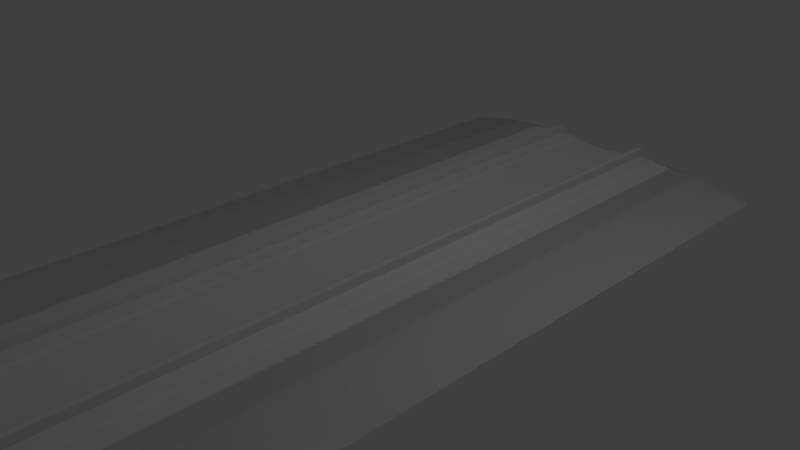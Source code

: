 # Source: PGA_DKGantry_WireSide.blend  (saved by Blender 4.2.66; exported with 4.5.12 LTS)
import bpy
from mathutils import Matrix  # noqa: F401  (used for matrix-valued properties, if any)

bpy.ops.wm.read_factory_settings(use_empty=True)
scene = bpy.context.scene
scene.name = 'Scene'

# ---- collections
col_main = bpy.data.collections.new('MAIN'); scene.collection.children.link(col_main)
col_main_0400 = bpy.data.collections.new('MAIN_0400'); col_main.children.link(col_main_0400)
col_pga_dk_gantry_uhw = bpy.data.collections.new('pga_dk_gantry_uhw'); col_main_0400.children.link(col_pga_dk_gantry_uhw)
col_main_1200 = bpy.data.collections.new('MAIN_1200'); col_main.children.link(col_main_1200)
col_pga_dk_gantry_uhw_001 = bpy.data.collections.new('pga_dk_gantry_uhw.001'); col_main_1200.children.link(col_pga_dk_gantry_uhw_001)
col_reference_track = bpy.data.collections.new('reference_track'); scene.collection.children.link(col_reference_track)
col_reference_gantry = bpy.data.collections.new('reference_gantry'); scene.collection.children.link(col_reference_gantry)
col_pga_dk_gantry_p = bpy.data.collections.new('pga_dk_gantry_p'); col_reference_gantry.children.link(col_pga_dk_gantry_p)

# ---- materials (node trees are filled in below, after node groups)
mat_pga_dkgantry_commonwire = bpy.data.materials.new('PGA_DKGantry_CommonWire')
mat_pga_dkgantry_commonwire.use_backface_culling = True
mat_pga_dkgantry_commonmount1t = bpy.data.materials.new('PGA_DKGantry_CommonMount1t')
mat_pga_dkgantry_commonmount1t.use_backface_culling = True
mat_pga_dkgantry_commoninsulator = bpy.data.materials.new('PGA_DKGantry_CommonInsulator')
mat_pga_dkgantry_commoninsulator.use_backface_culling = True

# ---- node groups
ng_auto_smooth_003 = bpy.data.node_groups.new('Auto Smooth.003', 'GeometryNodeTree')
_s = ng_auto_smooth_003.interface.new_socket(name='Geometry', in_out='OUTPUT', socket_type='NodeSocketGeometry')
_s = ng_auto_smooth_003.interface.new_socket(name='Geometry', in_out='INPUT', socket_type='NodeSocketGeometry')
_s = ng_auto_smooth_003.interface.new_socket(name='Angle', in_out='INPUT', socket_type='NodeSocketFloat')
_s.subtype = 'ANGLE'
_s.min_value = 0.0
_s.max_value = 3.142
ng_auto_smooth_003.is_modifier = True
_N = ng_auto_smooth_003.nodes; _L = ng_auto_smooth_003.links
n0 = _N.new('NodeGroupOutput'); n0.name = 'Group Output'; n0.location = (480, -100)
n1 = _N.new('NodeGroupInput'); n1.name = 'Group Input'; n1.location = (-420, -300)
n2 = _N.new('NodeGroupInput'); n2.name = 'Group Input.001'; n2.location = (-60, -100)
n3 = _N.new('GeometryNodeSetShadeSmooth'); n3.name = 'Set Shade Smooth'; n3.location = (120, -100)
n3.domain = 'EDGE'
n4 = _N.new('GeometryNodeSetShadeSmooth'); n4.name = 'Set Shade Smooth.001'; n4.location = (300, -100)
n5 = _N.new('GeometryNodeInputMeshEdgeAngle'); n5.name = 'Edge Angle'; n5.location = (-420, -220)
n6 = _N.new('GeometryNodeInputEdgeSmooth'); n6.name = 'Is Edge Smooth'; n6.location = (-60, -160)
n7 = _N.new('GeometryNodeInputShadeSmooth'); n7.name = 'Is Face Smooth'; n7.location = (-240, -340)
n8 = _N.new('FunctionNodeBooleanMath'); n8.name = 'Boolean Math'; n8.location = (-60, -220)
n9 = _N.new('FunctionNodeCompare'); n9.name = 'Compare'; n9.location = (-240, -180)
n9.operation = 'LESS_EQUAL'
_L.new(n5.outputs[0], n9.inputs[0])
_L.new(n4.outputs[0], n0.inputs[0])
_L.new(n1.outputs[1], n9.inputs[1])
_L.new(n9.outputs[0], n8.inputs[0])
_L.new(n7.outputs[0], n8.inputs[1])
_L.new(n2.outputs[0], n3.inputs[0])
_L.new(n6.outputs[0], n3.inputs[1])
_L.new(n3.outputs[0], n4.inputs[0])
_L.new(n8.outputs[0], n3.inputs[2])
n0.is_active_output = True

# ---- material node trees
mat_pga_dkgantry_commonwire.use_nodes = True; mat_pga_dkgantry_commonwire.node_tree.nodes.clear()
_N = mat_pga_dkgantry_commonwire.node_tree.nodes; _L = mat_pga_dkgantry_commonwire.node_tree.links
n0 = _N.new('ShaderNodeOutputMaterial'); n0.name = 'Material Output'; n0.location = (300, 0)
n1 = _N.new('ShaderNodeBsdfPrincipled'); n1.name = 'Principled BSDF'; n1.location = (0, 0)
n2 = _N.new('ShaderNodeTexImage'); n2.name = 'Image Texture'; n2.location = (-300, 0)
n3 = _N.new('ShaderNodeUVMap'); n3.name = 'UV Map'; n3.location = (-550, 0)
n0.is_active_output = True
mat_pga_dkgantry_commonmount1t.use_nodes = True; mat_pga_dkgantry_commonmount1t.node_tree.nodes.clear()
_N = mat_pga_dkgantry_commonmount1t.node_tree.nodes; _L = mat_pga_dkgantry_commonmount1t.node_tree.links
n0 = _N.new('ShaderNodeOutputMaterial'); n0.name = 'Material Output'; n0.location = (300, 0)
n1 = _N.new('ShaderNodeBsdfPrincipled'); n1.name = 'Principled BSDF'; n1.location = (0, 0)
n2 = _N.new('ShaderNodeTexImage'); n2.name = 'Image Texture'; n2.location = (-300, 0)
n3 = _N.new('ShaderNodeUVMap'); n3.name = 'UV Map'; n3.location = (-550, 0)
n0.is_active_output = True
mat_pga_dkgantry_commoninsulator.use_nodes = True; mat_pga_dkgantry_commoninsulator.node_tree.nodes.clear()
_N = mat_pga_dkgantry_commoninsulator.node_tree.nodes; _L = mat_pga_dkgantry_commoninsulator.node_tree.links
n0 = _N.new('ShaderNodeOutputMaterial'); n0.name = 'Material Output'; n0.location = (300, 0)
n1 = _N.new('ShaderNodeBsdfPrincipled'); n1.name = 'Principled BSDF'; n1.location = (0, 0)
n2 = _N.new('ShaderNodeTexImage'); n2.name = 'Image Texture'; n2.location = (-300, 0)
n3 = _N.new('ShaderNodeUVMap'); n3.name = 'UV Map'; n3.location = (-550, 0)
n0.is_active_output = True

# ---- world
world_world = bpy.data.worlds.new('World'); scene.world = world_world
world_world.use_nodes = True; world_world.node_tree.nodes.clear()
_N = world_world.node_tree.nodes; _L = world_world.node_tree.links
n0 = _N.new('ShaderNodeBackground'); n0.name = 'Background'; n0.location = (10, 300)
n0.inputs[0].default_value = (0.05088, 0.05088, 0.05088, 1.0)
n1 = _N.new('ShaderNodeOutputWorld'); n1.name = 'World Output'; n1.location = (300, 300)
_L.new(n0.outputs[0], n1.inputs[0])
n1.is_active_output = True
world_world.color = (0.05088, 0.05088, 0.05088)
world_world.use_sun_shadow = False
world_world.sun_shadow_jitter_overblur = 0.0
world_world.cycles.sampling_method = 'MANUAL'

# ---- cameras
cam_camera = bpy.data.cameras.new('Camera')
cam_camera.clip_end = 100.0
cam_camera.lens = 35.0
cam_camera.sensor_width = 32.0
cam_camera.sensor_height = 18.0
cam_camera.ortho_scale = 7.314
cam_camera.dof.focus_distance = 0.0
cam_camera.dof.aperture_fstop = 128.0

# ---- lights
light_lamp = bpy.data.lights.new('Lamp', 'POINT')
light_lamp.transmission_factor = 0.0
light_lamp.cutoff_distance = 30.0
light_lamp.energy = 100.0
light_lamp.shadow_buffer_clip_start = 1.001
light_lamp.shadow_soft_size = 0.1
light_lamp.shadow_maximum_resolution = 0.006
light_lamp.use_absolute_resolution = True

# ---- meshes
me_pga_dk_gantry_5m_w_returnwire = bpy.data.meshes.new('pga_dk_gantry_5m_W_returnwire')
me_pga_dk_gantry_5m_w_returnwire.from_pydata([(0.593, -25.0, 0.01949), (0.1713, -9.091, 0.0104), (0.1713, -9.091, 0.02858), (0.593, -25.0, 0.01949), (0.593, -25.0, 0.01949), (0.1608, -9.091, 0.01949), (0.593, -25.0, 0.01949), (0.1713, -9.091, 0.0104), (0.1713, 9.091, 0.02858), (-0.09555, 3.053e-08, 0.0104), (0.1713, 9.091, 0.0104), (-0.09555, 2.735e-08, 0.02858), (0.1608, 9.091, 0.01949), (-0.106, 2.894e-08, 0.01949), (0.1713, 9.091, 0.0104), (-0.09555, 3.053e-08, 0.0104), (0.593, 25.0, 0.01949), (0.593, 25.0, 0.01949), (0.593, 25.0, 0.01949), (0.593, 25.0, 0.01949)], [], [(0, 1, 2), (1, 0, 3), (4, 2, 5), (0, 2, 4), (6, 5, 7), (5, 6, 4), (8, 9, 10), (9, 8, 11), (12, 11, 8), (11, 12, 13), (14, 13, 12), (13, 14, 15), (16, 10, 17), (10, 16, 8), (18, 8, 16), (8, 18, 12), (19, 12, 18), (12, 19, 14), (11, 1, 9), (1, 11, 2), (13, 2, 11), (2, 13, 5), (15, 5, 13), (5, 15, 7)])
_uv = me_pga_dk_gantry_5m_w_returnwire.uv_layers.new(name='UVMap')
_uv.uv.foreach_set('vector', [0.03873, 0.002075, 0.03871, 0.3189, 0.03835, 0.3189, 0.07374, 0.0199, 0.07374, 0.0199, 0.07374, 0.0199, 0.03407, 0.002075, 0.02567, 0.3189, 0.02546, 0.3189, 0.07321, 0.0619, 0.07321, 0.0619, 0.07321, 0.0619, 0.016, 0.9979, 0.007389, 0.6811, 0.0076, 0.6811, 0.04883, 0.07165, 0.04883, 0.07165, 0.04883, 0.07165, 0.03835, 0.681, 0.03858, 0.5, 0.03871, 0.681, 0.03858, 0.5, 0.03835, 0.681, 0.03822, 0.5, 0.02546, 0.6811, 0.02035, 0.5, 0.02567, 0.6811, 0.02035, 0.5, 0.02546, 0.6811, 0.02015, 0.5, 0.0076, 0.3189, 0.002075, 0.5, 0.007389, 0.3189, 0.002075, 0.5, 0.0076, 0.3189, 0.002286, 0.5, 0.05897, 0.07132, 0.05897, 0.07132, 0.05897, 0.07132, 0.03871, 0.681, 0.03873, 0.9979, 0.03835, 0.681, 0.04883, 0.0675, 0.04883, 0.0675, 0.04883, 0.0675, 0.02567, 0.6811, 0.03407, 0.9979, 0.02546, 0.6811, 0.05897, 0.07547, 0.05897, 0.07547, 0.05897, 0.07547, 0.007389, 0.3189, 0.016, 0.002075, 0.0076, 0.3189, 0.03822, 0.5, 0.03871, 0.3189, 0.03858, 0.5, 0.03871, 0.3189, 0.03822, 0.5, 0.03835, 0.3189, 0.02015, 0.5, 0.02567, 0.3189, 0.02035, 0.5, 0.02567, 0.3189, 0.02015, 0.5, 0.02546, 0.3189, 0.002286, 0.5, 0.007389, 0.6811, 0.002075, 0.5, 0.007389, 0.6811, 0.002286, 0.5, 0.0076, 0.6811])
me_pga_dk_gantry_5m_w_returnwire.materials.append(mat_pga_dkgantry_commonwire)
me_pga_dk_gantry_5m_w_returnwire.materials.append(mat_pga_dkgantry_commonmount1t)
me_pga_dk_gantry_5m_w_returnwire.materials.append(mat_pga_dkgantry_commoninsulator)
me_pga_dk_gantry_5m_w_returnwire.update()
me_pga_dk_gantry_5m_w_returnwire_001 = bpy.data.meshes.new('pga_dk_gantry_5m_W_returnwire.001')
me_pga_dk_gantry_5m_w_returnwire_001.from_pydata([(-0.095, 0.02, -0.06375), (-0.08086, 0.01414, -0.06375), (-0.095, 0.02, -0.02375), (-0.1091, 0.01414, -0.06375), (-0.115, 3.617e-08, -0.06375), (-0.1091, 0.01414, -0.02375), (-0.115, 3.617e-08, -0.02375), (-0.1091, -0.01414, -0.02375), (-0.095, -0.02, -0.02375), (-0.1091, -0.01414, -0.06375), (-0.095, -0.02, -0.06375), (-0.08086, -0.01414, -0.06375), (-0.075, 3.617e-08, -0.06375), (-0.08086, -0.01414, -0.02375), (-0.075, 3.617e-08, -0.02375), (-0.08086, 0.01414, -0.02375)], [], [(0, 1, 12, 11, 10, 9, 4, 3), (0, 2, 15, 1), (3, 5, 2, 0), (4, 6, 5, 3), (15, 2, 5, 6, 7, 8, 13, 14), (9, 7, 6, 4), (10, 8, 7, 9), (11, 13, 8, 10), (12, 14, 13, 11), (1, 15, 14, 12)])
me_pga_dk_gantry_5m_w_returnwire_001.polygons.foreach_set('use_smooth', [True] * 10)
_uv = me_pga_dk_gantry_5m_w_returnwire_001.uv_layers.new(name='UVMap')
_uv.uv.foreach_set('vector', [0.3092, 0.8757, 0.3054, 0.8757, 0.3027, 0.873, 0.3027, 0.8691, 0.3054, 0.8664, 0.3092, 0.8664, 0.3119, 0.8691, 0.3119, 0.873, 0.7146, 0.7608, 0.7146, 0.7507, 0.7174, 0.7507, 0.7174, 0.7608, 0.3565, 0.8906, 0.3565, 0.8806, 0.3603, 0.8806, 0.3603, 0.8906, 0.3537, 0.8906, 0.3537, 0.8806, 0.3565, 0.8806, 0.3565, 0.8906, 0.04508, 0.874, 0.04237, 0.8767, 0.03853, 0.8767, 0.03581, 0.874, 0.03581, 0.8701, 0.03853, 0.8674, 0.04237, 0.8674, 0.04508, 0.8701, 0.8521, 0.7046, 0.8521, 0.6945, 0.8548, 0.6945, 0.8548, 0.7046, 0.8483, 0.7046, 0.8483, 0.6945, 0.8521, 0.6945, 0.8521, 0.7046, 0.8455, 0.7046, 0.8455, 0.6945, 0.8483, 0.6945, 0.8483, 0.7046, 0.7212, 0.7608, 0.7212, 0.7507, 0.7239, 0.7507, 0.7239, 0.7608, 0.7174, 0.7608, 0.7174, 0.7507, 0.7212, 0.7507, 0.7212, 0.7608])
me_pga_dk_gantry_5m_w_returnwire_001.materials.append(mat_pga_dkgantry_commonmount1t)
me_pga_dk_gantry_5m_w_returnwire_001.update()
me_pga_dk_gantry_5m_w_returnwire_002 = bpy.data.meshes.new('pga_dk_gantry_5m_W_returnwire.002')
me_pga_dk_gantry_5m_w_returnwire_002.from_pydata([(-0.095, -0.0075, 0.03375), (-0.0897, -0.005303, 0.03375), (-0.095, -0.0075, -0.04125), (-0.1003, -0.005303, 0.03375), (-0.1025, 2.94e-08, 0.03375), (-0.1003, -0.005303, -0.04125), (-0.1025, 3.596e-08, -0.04125), (-0.1003, 0.005303, -0.04125), (-0.095, 0.0075, -0.04125), (-0.1003, 0.005303, 0.03375), (-0.095, 0.0075, 0.03375), (-0.0897, 0.005303, 0.03375), (-0.0875, 2.94e-08, 0.03375), (-0.0897, 0.005303, -0.04125), (-0.0875, 3.596e-08, -0.04125), (-0.0897, -0.005303, -0.04125)], [], [(0, 1, 12, 11, 10, 9, 4, 3), (0, 2, 15, 1), (3, 5, 2, 0), (4, 6, 5, 3), (15, 2, 5, 6, 7, 8, 13, 14), (9, 7, 6, 4), (10, 8, 7, 9), (11, 13, 8, 10), (12, 14, 13, 11), (1, 15, 14, 12)])
_uv = me_pga_dk_gantry_5m_w_returnwire_002.uv_layers.new(name='UVMap')
_uv.uv.foreach_set('vector', [0.3744, 0.9058, 0.3755, 0.9048, 0.3769, 0.9048, 0.3779, 0.9058, 0.3779, 0.9072, 0.3769, 0.9083, 0.3755, 0.9083, 0.3744, 0.9072, 0.6696, 0.6866, 0.6696, 0.7054, 0.6682, 0.7054, 0.6682, 0.6866, 0.6706, 0.6866, 0.6706, 0.7054, 0.6696, 0.7054, 0.6696, 0.6866, 0.884, 0.7865, 0.884, 0.8053, 0.8825, 0.8053, 0.8825, 0.7865, 0.8185, 0.5295, 0.8195, 0.5305, 0.8195, 0.532, 0.8185, 0.533, 0.817, 0.533, 0.816, 0.532, 0.816, 0.5305, 0.817, 0.5295, 0.885, 0.7865, 0.885, 0.8053, 0.884, 0.8053, 0.884, 0.7865, 0.2565, 0.8642, 0.2565, 0.883, 0.255, 0.883, 0.255, 0.8642, 0.2575, 0.8642, 0.2575, 0.883, 0.2565, 0.883, 0.2565, 0.8642, 0.8914, 0.8649, 0.8914, 0.8837, 0.89, 0.8837, 0.89, 0.8649, 0.6682, 0.6866, 0.6682, 0.7054, 0.6671, 0.7054, 0.6671, 0.6866])
me_pga_dk_gantry_5m_w_returnwire_002.materials.append(mat_pga_dkgantry_commonmount1t)
me_pga_dk_gantry_5m_w_returnwire_002.update()
me_pga_dk_gantry_5m_w_returnwire_003 = bpy.data.meshes.new('pga_dk_gantry_5m_W_returnwire.003')
me_pga_dk_gantry_5m_w_returnwire_003.from_pydata([(-0.09221, -0.003586, -0.009175), (-0.03924, -0.003993, -0.002893), (-0.1192, 0.04349, -0.001769), (-0.06558, 0.04291, -0.002698), (-0.06655, -0.05032, -0.002158), (-0.1465, -0.002832, -0.001034), (-0.1202, -0.04974, -0.001229), (-0.03924, -0.003993, -0.002893), (-0.06605, 0.04304, 0.002452), (-0.03972, -0.003868, 0.002258), (-0.06558, 0.04291, -0.002698), (-0.06655, -0.05032, -0.002158), (-0.06702, -0.05019, 0.002992), (-0.1202, -0.04974, -0.001229), (-0.1207, -0.04961, 0.003922), (-0.1465, -0.002832, -0.001034), (-0.1192, 0.04349, -0.001769), (-0.147, -0.002708, 0.004116), (-0.1197, 0.04362, 0.003382), (-0.1192, 0.04349, -0.001769), (-0.1197, 0.04362, 0.003382), (-0.09402, -0.003114, 0.0104), (-0.1197, 0.04362, 0.003382), (-0.147, -0.002708, 0.004116), (-0.1207, -0.04961, 0.003922), (-0.06702, -0.05019, 0.002992), (-0.03972, -0.003868, 0.002258), (-0.06605, 0.04304, 0.002452)], [], [(0, 3, 1), (0, 1, 4), (0, 2, 3), (0, 5, 2), (0, 4, 6), (0, 6, 5), (7, 8, 9), (7, 10, 8), (11, 7, 9), (13, 11, 12), (11, 9, 12), (13, 12, 14), (15, 13, 14), (16, 15, 17), (15, 14, 17), (16, 17, 18), (10, 20, 8), (10, 19, 20), (21, 27, 22), (21, 22, 23), (21, 23, 24), (21, 24, 25), (21, 25, 26), (21, 26, 27)])
me_pga_dk_gantry_5m_w_returnwire_003.polygons.foreach_set('use_smooth', [True] * 24)
me_pga_dk_gantry_5m_w_returnwire_003.polygons.foreach_set('material_index', [2, 2, 2, 2, 2, 2, 2, 2, 2, 2, 2, 2, 2, 2, 2, 2, 2, 2, 2, 2, 2, 2, 2, 2])
_uv = me_pga_dk_gantry_5m_w_returnwire_003.uv_layers.new(name='UVMap')
_uv.uv.foreach_set('vector', [0.04381, 0.06226, 0.04288, 0.06174, 0.04381, 0.06121, 0.04381, 0.06226, 0.04381, 0.06121, 0.04474, 0.06174, 0.04381, 0.06226, 0.04288, 0.06281, 0.04288, 0.06174, 0.04381, 0.06226, 0.04381, 0.06335, 0.04288, 0.06281, 0.04381, 0.06226, 0.04474, 0.06174, 0.04474, 0.06281, 0.04381, 0.06226, 0.04474, 0.06281, 0.04381, 0.06335, 0.05802, 0.06213, 0.05815, 0.06119, 0.05813, 0.06213, 0.05802, 0.06213, 0.05804, 0.0612, 0.05815, 0.06119, 0.05804, 0.06305, 0.05802, 0.06213, 0.05813, 0.06213, 0.04851, 0.08043, 0.04851, 0.07938, 0.04861, 0.07939, 0.05804, 0.06305, 0.05813, 0.06213, 0.05815, 0.06305, 0.04851, 0.08043, 0.04861, 0.07939, 0.04861, 0.08044, 0.04851, 0.08113, 0.04851, 0.08043, 0.04861, 0.08044, 0.08636, 0.0889, 0.08636, 0.08783, 0.08646, 0.08782, 0.04851, 0.08113, 0.04861, 0.08044, 0.04861, 0.08114, 0.08636, 0.0889, 0.08646, 0.08782, 0.08646, 0.08889, 0.08101, 0.08918, 0.08112, 0.08812, 0.08112, 0.08917, 0.08101, 0.08918, 0.08101, 0.08813, 0.08112, 0.08812, 0.06405, 0.0672, 0.06312, 0.06775, 0.06312, 0.06668, 0.06405, 0.0672, 0.06312, 0.06668, 0.06405, 0.06614, 0.06405, 0.0672, 0.06405, 0.06614, 0.06498, 0.06668, 0.06405, 0.0672, 0.06498, 0.06668, 0.06498, 0.06775, 0.06405, 0.0672, 0.06498, 0.06775, 0.06405, 0.06828, 0.06405, 0.0672, 0.06405, 0.06828, 0.06312, 0.06775])
me_pga_dk_gantry_5m_w_returnwire_003.materials.append(mat_pga_dkgantry_commonwire)
me_pga_dk_gantry_5m_w_returnwire_003.materials.append(mat_pga_dkgantry_commonmount1t)
me_pga_dk_gantry_5m_w_returnwire_003.materials.append(mat_pga_dkgantry_commoninsulator)
me_pga_dk_gantry_5m_w_returnwire_003.update()
me_nr_db01_01_001 = bpy.data.meshes.new('nr_db01~01.001')
me_nr_db01_01_001.from_pydata([(-1.7, -4.719, 0.9651), (-1.7, 5.281, 0.9651), (-1.3, -4.719, 0.966), (-1.3, 5.281, 0.966), (0.0001474, -4.719, 0.991), (0.0001474, 5.281, 0.991), (1.3, -4.719, 0.966), (1.3, 5.281, 0.966), (1.7, -4.719, 0.9651), (1.7, 5.281, 0.9651), (-1.7, -4.769, 0.9661), (-1.7, -4.719, 0.9651), (-1.3, -4.719, 0.966), (1.7, 5.331, 0.9661), (1.7, 5.281, 0.9651), (1.3, 5.281, 0.966), (0.0001474, -4.719, 0.991), (0.0001474, -4.769, 0.992), (0.0001474, 5.281, 0.991), (0.0001474, 5.331, 0.992), (-1.3, -4.769, 0.967), (1.3, 5.331, 0.967), (1.3, -4.719, 0.966), (-1.3, 5.281, 0.966), (1.7, -4.719, 0.9651), (1.7, -4.769, 0.9661), (-1.7, 5.281, 0.9651), (-1.7, 5.331, 0.9661), (1.3, -4.769, 0.967), (-1.3, 5.331, 0.967), (-2.6, -4.719, 1.121), (-2.6, 5.281, 1.121), (2.6, -4.719, 1.121), (2.6, 5.281, 1.121), (-2.6, -4.719, 1.121), (2.6, 5.281, 1.121), (2.6, -4.719, 1.121), (-2.6, 5.281, 1.121), (-1.05, -4.719, 0.951), (-1.05, 5.281, 0.951), (-0.4499, -4.719, 0.951), (-0.4499, 5.281, 0.951), (0.4501, -4.719, 0.951), (0.4501, 5.281, 0.951), (1.05, -4.719, 0.951), (1.05, 5.281, 0.951), (-0.8284, -4.719, 0.948), (-0.8284, 5.281, 0.948), (-0.6784, -4.719, 0.948), (-0.6784, 5.281, 0.948), (0.6786, -4.719, 0.948), (0.6786, 5.281, 0.948), (0.8286, -4.719, 0.948), (0.8286, 5.281, 0.948), (-0.7619, -4.719, 0.916), (-0.7894, -4.719, 0.776), (-0.7174, -4.719, 0.776), (0.7621, 5.281, 0.916), (0.7896, 5.281, 0.776), (0.7176, 5.281, 0.776), (-0.7449, -4.719, 0.916), (0.7451, 5.281, 0.916), (0.7451, -4.719, 0.916), (0.7176, -4.719, 0.776), (0.7896, -4.719, 0.776), (-0.7449, 5.281, 0.916), (-0.7174, 5.281, 0.776), (-0.7894, 5.281, 0.776), (0.7621, -4.719, 0.916), (-0.7619, 5.281, 0.916), (-0.7889, -4.739, 0.781), (-0.7894, -4.719, 0.776), (-0.7174, -4.719, 0.776), (0.7891, 5.301, 0.781), (0.7896, 5.281, 0.776), (0.7176, 5.281, 0.776), (-0.7169, -4.739, 0.781), (0.7171, 5.301, 0.781), (0.7171, -4.739, 0.781), (0.7176, -4.719, 0.776), (0.7896, -4.719, 0.776), (-0.7169, 5.301, 0.781), (-0.7174, 5.281, 0.776), (-0.7894, 5.281, 0.776), (0.7891, -4.739, 0.781), (-0.7889, 5.301, 0.781), (-0.7619, -4.719, 0.916), (-0.7619, 5.281, 0.916), (-0.7894, -4.719, 0.776), (-0.7894, 5.281, 0.776), (-0.7174, -4.719, 0.776), (-0.7174, 5.281, 0.776), (-0.7449, -4.719, 0.916), (-0.7449, 5.281, 0.916), (0.7451, -4.719, 0.916), (0.7451, 5.281, 0.916), (0.7176, -4.719, 0.776), (0.7176, 5.281, 0.776), (0.7896, -4.719, 0.776), (0.7896, 5.281, 0.776), (0.7621, -4.719, 0.916), (0.7621, 5.281, 0.916), (-0.7894, -4.719, 0.776), (-0.7894, 5.281, 0.776), (0.7896, -4.719, 0.776), (0.7896, 5.281, 0.776), (-0.8284, -4.719, 0.931), (-0.8284, 5.281, 0.931), (-0.7619, -4.719, 0.916), (-0.7619, 5.281, 0.916), (-0.7449, -4.719, 0.916), (-0.7449, 5.281, 0.916), (-0.6784, -4.719, 0.931), (-0.6784, 5.281, 0.931), (0.6786, -4.719, 0.931), (0.6786, 5.281, 0.931), (0.7451, -4.719, 0.916), (0.7451, 5.281, 0.916), (0.7621, -4.719, 0.916), (0.7621, 5.281, 0.916), (0.8286, -4.719, 0.931), (0.8286, 5.281, 0.931), (-0.9384, -4.719, 0.936), (-0.9384, 5.281, 0.936), (-0.7984, -4.719, 0.922), (-0.7984, 5.281, 0.922), (-0.7084, -4.719, 0.922), (-0.7084, 5.281, 0.922), (-0.5684, -4.719, 0.936), (-0.5684, 5.281, 0.936), (0.5686, -4.719, 0.936), (0.5686, 5.281, 0.936), (0.7086, -4.719, 0.922), (0.7086, 5.281, 0.922), (0.7986, -4.719, 0.922), (0.7986, 5.281, 0.922), (0.9386, -4.719, 0.936), (0.9386, 5.281, 0.936), (-1.305, -4.719, 0.976), (-1.305, 5.281, 0.976), (-1.295, -4.719, 0.951), (-1.295, 5.281, 0.951), (-1.05, -4.719, 0.946), (-1.05, 5.281, 0.946), (-0.9999, -4.719, 0.923), (-0.9999, 5.281, 0.923), (-0.9149, -4.719, 0.916), (-0.9149, 5.281, 0.916), (-0.8999, -4.719, 0.9485), (-0.8999, 5.281, 0.9485), (-0.5999, -4.719, 0.9485), (-0.5999, 5.281, 0.9485), (-0.5849, -4.719, 0.916), (-0.5849, 5.281, 0.916), (-0.4999, -4.719, 0.923), (-0.4999, 5.281, 0.923), (-0.4499, -4.719, 0.951), (-0.4499, 5.281, 0.951), (-0.1499, -4.719, 0.976), (-0.1499, 5.281, 0.976), (0.1501, -4.719, 0.976), (0.1501, 5.281, 0.976), (0.4501, -4.719, 0.951), (0.4501, 5.281, 0.951), (0.5001, -4.719, 0.923), (0.5001, 5.281, 0.923), (0.5851, -4.719, 0.916), (0.5851, 5.281, 0.916), (0.6001, -4.719, 0.9485), (0.6001, 5.281, 0.9485), (0.9001, -4.719, 0.9485), (0.9001, 5.281, 0.9485), (0.9151, -4.719, 0.916), (0.9151, 5.281, 0.916), (1.0, -4.719, 0.923), (1.0, 5.281, 0.923), (1.05, -4.719, 0.946), (1.05, 5.281, 0.946), (1.295, -4.719, 0.951), (1.295, 5.281, 0.951), (1.305, -4.719, 0.976), (1.305, 5.281, 0.976), (-1.7, -4.719, 0.9651), (-1.7, 5.281, 0.9651), (-1.3, -4.719, 0.966), (-1.3, 5.281, 0.966), (0.0001474, -4.719, 0.991), (0.0001474, 5.281, 0.991), (1.3, -4.719, 0.966), (1.3, 5.281, 0.966), (1.7, -4.719, 0.9651), (1.7, 5.281, 0.9651), (-1.7, -4.769, 0.9661), (-1.7, -4.719, 0.9651), (-1.3, -4.719, 0.966), (1.7, 5.331, 0.9661), (1.7, 5.281, 0.9651), (1.3, 5.281, 0.966), (0.0001474, -4.719, 0.991), (0.0001474, -4.769, 0.992), (0.0001474, 5.281, 0.991), (0.0001474, 5.331, 0.992), (-1.3, -4.769, 0.967), (1.3, 5.331, 0.967), (1.3, -4.719, 0.966), (-1.3, 5.281, 0.966), (1.7, -4.719, 0.9651), (1.7, -4.769, 0.9661), (-1.7, 5.281, 0.9651), (-1.7, 5.331, 0.9661), (1.3, -4.769, 0.967), (-1.3, 5.331, 0.967), (-2.6, -4.719, 1.121), (-2.6, 5.281, 1.121), (2.6, -4.719, 1.121), (2.6, 5.281, 1.121), (-2.6, -4.719, 1.121), (2.6, 5.281, 1.121), (2.6, -4.719, 1.121), (-2.6, 5.281, 1.121), (-1.05, -4.719, 0.951), (-1.05, 5.281, 0.951), (-0.4499, -4.719, 0.951), (-0.4499, 5.281, 0.951), (0.4501, -4.719, 0.951), (0.4501, 5.281, 0.951), (1.05, -4.719, 0.951), (1.05, 5.281, 0.951), (-0.8284, -4.719, 0.948), (-0.8284, 5.281, 0.948), (-0.6784, -4.719, 0.948), (-0.6784, 5.281, 0.948), (0.6786, -4.719, 0.948), (0.6786, 5.281, 0.948), (0.8286, -4.719, 0.948), (0.8286, 5.281, 0.948), (-0.7619, -4.719, 0.916), (-0.7894, -4.719, 0.776), (-0.7174, -4.719, 0.776), (0.7621, 5.281, 0.916), (0.7896, 5.281, 0.776), (0.7176, 5.281, 0.776), (-0.7449, -4.719, 0.916), (0.7451, 5.281, 0.916), (0.7451, -4.719, 0.916), (0.7176, -4.719, 0.776), (0.7896, -4.719, 0.776), (-0.7449, 5.281, 0.916), (-0.7174, 5.281, 0.776), (-0.7894, 5.281, 0.776), (0.7621, -4.719, 0.916), (-0.7619, 5.281, 0.916), (-0.7889, -4.739, 0.781), (-0.7894, -4.719, 0.776), (-0.7174, -4.719, 0.776), (0.7891, 5.301, 0.781), (0.7896, 5.281, 0.776), (0.7176, 5.281, 0.776), (-0.7169, -4.739, 0.781), (0.7171, 5.301, 0.781), (0.7171, -4.739, 0.781), (0.7176, -4.719, 0.776), (0.7896, -4.719, 0.776), (-0.7169, 5.301, 0.781), (-0.7174, 5.281, 0.776), (-0.7894, 5.281, 0.776), (0.7891, -4.739, 0.781), (-0.7889, 5.301, 0.781), (-0.005853, -4.895, -6.099), (-0.005853, 5.105, -6.099), (0.006147, -4.895, -6.099), (0.006147, 5.105, -6.099), (0.0001474, -4.895, -6.089), (0.0001474, 5.105, -6.089), (-0.005853, -4.895, -5.099), (-0.005853, 5.105, -5.099), (0.0001474, -4.895, -5.109), (0.0001474, 5.105, -5.109), (0.006147, -4.895, -5.099), (0.006147, 5.105, -5.099), (-0.002853, -4.899, -5.099), (-0.002853, -4.899, -6.099), (0.003147, -4.895, -6.099), (0.003147, -4.895, -5.099), (-0.002853, -4.892, -6.099), (-0.002853, -4.892, -5.099), (-0.004853, -4.905, -5.099), (-0.004853, -4.905, -5.14), (0.005147, -4.895, -5.14), (0.005147, -4.895, -5.099), (-0.004853, -4.885, -5.14), (-0.004853, -4.885, -5.099), (-0.004853, -4.885, -5.099), (-0.004853, -4.885, -5.14), (-0.004853, -4.905, -6.058), (-0.004853, -4.905, -6.099), (0.005147, -4.895, -6.099), (0.005147, -4.895, -6.058), (-0.004853, -4.885, -6.099), (-0.004853, -4.885, -6.058), (-0.004853, -4.885, -6.058), (-0.004853, -4.885, -6.099), (0.0001474, -5.145, -6.094), (0.006147, 5.105, -6.099), (0.0001474, 5.355, -6.094), (0.0001474, 5.105, -6.089), (-0.005853, 5.105, -6.099), (0.0001474, -5.145, -5.104), (0.006147, 5.105, -5.099), (0.0001474, 5.355, -5.104), (-0.005853, 5.105, -5.099), (0.0001474, 5.105, -5.109)], [], [(0, 1, 2), (2, 1, 3), (2, 3, 4), (4, 3, 5), (4, 5, 6), (6, 5, 7), (6, 7, 8), (8, 7, 9), (10, 11, 12), (13, 14, 15), (12, 16, 17), (15, 18, 19), (17, 20, 10), (19, 21, 13), (10, 12, 17), (13, 15, 19), (17, 16, 22), (19, 18, 23), (22, 24, 25), (23, 26, 27), (25, 28, 17), (27, 29, 19), (17, 22, 25), (19, 23, 27), (0, 30, 31), (0, 31, 1), (8, 9, 32), (32, 9, 33), (34, 11, 10), (35, 14, 13), (25, 24, 36), (27, 26, 37), (38, 39, 40), (40, 39, 41), (42, 43, 44), (44, 43, 45), (46, 47, 48), (48, 47, 49), (50, 51, 52), (52, 51, 53), (54, 55, 56), (57, 58, 59), (56, 60, 54), (59, 61, 57), (62, 63, 64), (65, 66, 67), (64, 68, 62), (67, 69, 65), (70, 71, 72), (73, 74, 75), (72, 76, 70), (75, 77, 73), (78, 79, 80), (81, 82, 83), (80, 84, 78), (83, 85, 81), (86, 87, 88), (88, 87, 89), (90, 91, 92), (92, 91, 93), (94, 95, 96), (96, 95, 97), (98, 99, 100), (100, 99, 101), (102, 103, 90), (90, 103, 91), (96, 97, 104), (104, 97, 105), (106, 107, 108), (108, 107, 109), (110, 111, 112), (112, 111, 113), (114, 115, 116), (116, 115, 117), (118, 119, 120), (120, 119, 121), (122, 123, 124), (124, 123, 125), (126, 127, 128), (128, 127, 129), (130, 131, 132), (132, 131, 133), (134, 135, 136), (136, 135, 137), (138, 139, 140), (140, 139, 141), (140, 141, 142), (142, 141, 143), (142, 143, 144), (144, 143, 145), (144, 145, 146), (146, 145, 147), (146, 147, 148), (148, 147, 149), (148, 149, 150), (150, 149, 151), (150, 151, 152), (152, 151, 153), (152, 153, 154), (154, 153, 155), (154, 155, 156), (156, 155, 157), (156, 157, 158), (158, 157, 159), (158, 159, 160), (160, 159, 161), (160, 161, 162), (162, 161, 163), (162, 163, 164), (164, 163, 165), (164, 165, 166), (166, 165, 167), (166, 167, 168), (168, 167, 169), (168, 169, 170), (170, 169, 171), (170, 171, 172), (172, 171, 173), (172, 173, 174), (174, 173, 175), (174, 175, 176), (176, 175, 177), (176, 177, 178), (178, 177, 179), (178, 179, 180), (180, 179, 181), (182, 183, 184), (184, 183, 185), (184, 185, 186), (186, 185, 187), (186, 187, 188), (188, 187, 189), (188, 189, 190), (190, 189, 191), (192, 193, 194), (195, 196, 197), (194, 198, 199), (197, 200, 201), (199, 202, 192), (201, 203, 195), (192, 194, 199), (195, 197, 201), (199, 198, 204), (201, 200, 205), (204, 206, 207), (205, 208, 209), (207, 210, 199), (209, 211, 201), (199, 204, 207), (201, 205, 209), (182, 212, 213), (182, 213, 183), (190, 191, 214), (214, 191, 215), (216, 193, 192), (217, 196, 195), (207, 206, 218), (209, 208, 219), (220, 221, 222), (222, 221, 223), (224, 225, 226), (226, 225, 227), (228, 229, 230), (230, 229, 231), (232, 233, 234), (234, 233, 235), (236, 237, 238), (239, 240, 241), (238, 242, 236), (241, 243, 239), (244, 245, 246), (247, 248, 249), (246, 250, 244), (249, 251, 247), (252, 253, 254), (255, 256, 257), (254, 258, 252), (257, 259, 255), (260, 261, 262), (263, 264, 265), (262, 266, 260), (265, 267, 263), (268, 269, 270), (270, 269, 271), (270, 271, 272), (272, 271, 273), (268, 272, 273), (268, 273, 269), (274, 275, 276), (276, 275, 277), (276, 277, 278), (278, 277, 279), (278, 279, 274), (274, 279, 275), (280, 281, 282), (282, 283, 280), (283, 282, 284), (284, 285, 283), (285, 284, 281), (281, 280, 285), (286, 287, 288), (288, 289, 286), (289, 288, 290), (290, 291, 289), (292, 293, 287), (287, 286, 292), (294, 295, 296), (296, 297, 294), (297, 296, 298), (298, 299, 297), (300, 301, 295), (295, 294, 300), (268, 302, 272), (303, 304, 305), (272, 302, 270), (305, 304, 306), (268, 270, 302), (306, 304, 303), (274, 307, 278), (308, 309, 310), (278, 307, 276), (310, 309, 311), (276, 307, 274), (311, 309, 308)])
_uv = me_nr_db01_01_001.uv_layers.new(name='UVMap')
_uv.uv.foreach_set('vector', [0.0342, 1.0, 0.0342, 3.0, 0.1143, 1.0, 0.1143, 1.0, 0.0342, 3.0, 0.1143, 3.0, 0.1143, 1.0, 0.1143, 3.0, 0.375, 1.0, 0.375, 1.0, 0.1143, 3.0, 0.375, 3.0, 0.375, 1.0, 0.375, 3.0, 0.6357, 1.0, 0.6357, 1.0, 0.375, 3.0, 0.6357, 3.0, 0.6357, 1.0, 0.6357, 3.0, 0.7158, 1.0, 0.7158, 1.0, 0.6357, 3.0, 0.7158, 3.0, 0.0342, 1.99, 0.0342, 2.0, 0.1143, 2.0, 0.0342, 1.99, 0.0342, 2.0, 0.1143, 2.0, 0.1143, 2.0, 0.375, 2.0, 0.375, 1.99, 0.1143, 2.0, 0.375, 2.0, 0.375, 1.99, 0.375, 1.99, 0.1143, 1.99, 0.0342, 1.99, 0.375, 1.99, 0.1143, 1.99, 0.0342, 1.99, 0.0342, 1.99, 0.1143, 2.0, 0.375, 1.99, 0.0342, 1.99, 0.1143, 2.0, 0.375, 1.99, 0.375, 1.99, 0.375, 2.0, 0.6357, 2.0, 0.375, 1.99, 0.375, 2.0, 0.6357, 2.0, 0.6357, 2.0, 0.7158, 2.0, 0.7158, 1.99, 0.6357, 2.0, 0.7158, 2.0, 0.7158, 1.99, 0.7158, 1.99, 0.6357, 1.99, 0.375, 1.99, 0.7158, 1.99, 0.6357, 1.99, 0.375, 1.99, 0.375, 1.99, 0.6357, 2.0, 0.7158, 1.99, 0.375, 1.99, 0.6357, 2.0, 0.7158, 1.99, 0.0342, 1.0, -0.1389, 1.0, -0.1389, 3.0, 0.0342, 1.0, -0.1389, 3.0, 0.0342, 3.0, 0.7158, 1.0, 0.7158, 3.0, 0.862, 1.0, 0.862, 1.0, 0.7158, 3.0, 0.862, 3.0, -0.1389, 2.0, 0.0342, 2.0, 0.0342, 1.99, -0.1389, 2.0, 0.0342, 2.0, 0.0342, 1.99, 0.7158, 1.99, 0.7158, 2.0, 0.862, 2.0, 0.7158, 1.99, 0.7158, 2.0, 0.862, 2.0, 0.1652, 1.0, 0.1652, 3.0, 0.2851, 1.0, 0.2851, 1.0, 0.1652, 3.0, 0.2851, 3.0, 0.4649, 1.0, 0.4649, 3.0, 0.5848, 1.0, 0.5848, 1.0, 0.4649, 3.0, 0.5848, 3.0, 0.0, 1.836, 16.0, 1.836, 0.0, 1.887, 0.0, 1.887, 16.0, 1.836, 16.0, 1.887, 0.0, 1.887, 16.0, 1.887, 0.0, 1.836, 0.0, 1.836, 16.0, 1.887, 16.0, 1.836, 0.009, 1.836, 0.0, 1.934, 0.024, 1.934, 0.009, 1.836, 0.0, 1.934, 0.024, 1.934, 0.024, 1.934, 0.015, 1.836, 0.009, 1.836, 0.024, 1.934, 0.015, 1.836, 0.009, 1.836, 0.009, 1.836, 0.0, 1.934, 0.024, 1.934, 0.009, 1.836, 0.0, 1.934, 0.024, 1.934, 0.024, 1.934, 0.015, 1.836, 0.009, 1.836, 0.024, 1.934, 0.015, 1.836, 0.009, 1.836, 0.992, 1.988, 1.0, 1.988, 1.0, 1.934, 0.992, 1.988, 1.0, 1.988, 1.0, 1.934, 1.0, 1.934, 0.992, 1.934, 0.992, 1.988, 1.0, 1.934, 0.992, 1.934, 0.992, 1.988, 0.992, 1.934, 1.0, 1.934, 1.0, 1.988, 0.992, 1.934, 1.0, 1.934, 1.0, 1.988, 1.0, 1.988, 0.992, 1.988, 0.992, 1.934, 1.0, 1.988, 0.992, 1.988, 0.992, 1.934, 0.0, 1.836, 16.0, 1.836, 0.0, 1.934, 0.0, 1.934, 16.0, 1.836, 16.0, 1.934, 0.0, 1.934, 16.0, 1.934, 0.0, 1.836, 0.0, 1.836, 16.0, 1.934, 16.0, 1.836, 0.0, 1.836, 16.0, 1.836, 0.0, 1.934, 0.0, 1.934, 16.0, 1.836, 16.0, 1.934, 0.0, 1.934, 16.0, 1.934, 0.0, 1.836, 0.0, 1.836, 16.0, 1.934, 16.0, 1.836, 0.0, 1.988, 16.0, 1.988, 0.0, 1.934, 0.0, 1.934, 16.0, 1.988, 16.0, 1.934, 0.0, 1.934, 16.0, 1.934, 0.0, 1.988, 0.0, 1.988, 16.0, 1.934, 16.0, 1.988, 0.0, 1.793, 16.0, 1.793, 0.0, 1.836, 0.0, 1.836, 16.0, 1.793, 16.0, 1.836, 0.0, 1.836, 16.0, 1.836, 0.0, 1.793, 0.0, 1.793, 16.0, 1.836, 16.0, 1.793, 0.0, 1.793, 16.0, 1.793, 0.0, 1.836, 0.0, 1.836, 16.0, 1.793, 16.0, 1.836, 0.0, 1.836, 16.0, 1.836, 0.0, 1.793, 0.0, 1.793, 16.0, 1.836, 16.0, 1.793, 0.0, 1.605, 16.0, 1.605, 0.0, 1.775, 0.0, 1.775, 16.0, 1.605, 16.0, 1.775, 0.0, 1.775, 16.0, 1.775, 0.0, 1.605, 0.0, 1.605, 16.0, 1.775, 16.0, 1.605, 0.0, 1.605, 16.0, 1.605, 0.0, 1.775, 0.0, 1.775, 16.0, 1.605, 16.0, 1.775, 0.0, 1.775, 16.0, 1.775, 0.0, 1.605, 0.0, 1.605, 16.0, 1.775, 16.0, 1.605, 0.1143, 1.0, 0.1143, 3.0, 0.1172, 1.0, 0.1172, 1.0, 0.1143, 3.0, 0.1172, 3.0, 0.1172, 1.0, 0.1172, 3.0, 0.1652, 1.0, 0.1652, 1.0, 0.1172, 3.0, 0.1652, 3.0, 0.1652, 1.0, 0.1652, 3.0, 0.1752, 1.0, 0.1752, 1.0, 0.1652, 3.0, 0.1752, 3.0, 0.1752, 1.0, 0.1752, 3.0, 0.1932, 1.0, 0.1932, 1.0, 0.1752, 3.0, 0.1932, 3.0, 0.1932, 1.0, 0.1932, 3.0, 0.1952, 1.0, 0.1952, 1.0, 0.1932, 3.0, 0.1952, 3.0, 0.1952, 1.0, 0.1952, 3.0, 0.2551, 1.0, 0.2551, 1.0, 0.1952, 3.0, 0.2551, 3.0, 0.2551, 1.0, 0.2551, 3.0, 0.2571, 1.0, 0.2571, 1.0, 0.2551, 3.0, 0.2571, 3.0, 0.2571, 1.0, 0.2571, 3.0, 0.2751, 1.0, 0.2751, 1.0, 0.2571, 3.0, 0.2751, 3.0, 0.2751, 1.0, 0.2751, 3.0, 0.2851, 1.0, 0.2851, 1.0, 0.2751, 3.0, 0.2851, 3.0, 0.2851, 1.0, 0.2851, 3.0, 0.345, 1.0, 0.345, 1.0, 0.2851, 3.0, 0.345, 3.0, 0.345, 1.0, 0.345, 3.0, 0.405, 1.0, 0.405, 1.0, 0.345, 3.0, 0.405, 3.0, 0.405, 1.0, 0.405, 3.0, 0.4649, 1.0, 0.4649, 1.0, 0.405, 3.0, 0.4649, 3.0, 0.4649, 1.0, 0.4649, 3.0, 0.4749, 1.0, 0.4749, 1.0, 0.4649, 3.0, 0.4749, 3.0, 0.4749, 1.0, 0.4749, 3.0, 0.4929, 1.0, 0.4929, 1.0, 0.4749, 3.0, 0.4929, 3.0, 0.4929, 1.0, 0.4929, 3.0, 0.4949, 1.0, 0.4949, 1.0, 0.4929, 3.0, 0.4949, 3.0, 0.4949, 1.0, 0.4949, 3.0, 0.5548, 1.0, 0.5548, 1.0, 0.4949, 3.0, 0.5548, 3.0, 0.5548, 1.0, 0.5548, 3.0, 0.5568, 1.0, 0.5568, 1.0, 0.5548, 3.0, 0.5568, 3.0, 0.5568, 1.0, 0.5568, 3.0, 0.5748, 1.0, 0.5748, 1.0, 0.5568, 3.0, 0.5748, 3.0, 0.5748, 1.0, 0.5748, 3.0, 0.5848, 1.0, 0.5848, 1.0, 0.5748, 3.0, 0.5848, 3.0, 0.5848, 1.0, 0.5848, 3.0, 0.6328, 1.0, 0.6328, 1.0, 0.5848, 3.0, 0.6328, 3.0, 0.6328, 1.0, 0.6328, 3.0, 0.6357, 1.0, 0.6357, 1.0, 0.6328, 3.0, 0.6357, 3.0, 0.0342, 1.0, 0.0342, 3.0, 0.1143, 1.0, 0.1143, 1.0, 0.0342, 3.0, 0.1143, 3.0, 0.1143, 1.0, 0.1143, 3.0, 0.375, 1.0, 0.375, 1.0, 0.1143, 3.0, 0.375, 3.0, 0.375, 1.0, 0.375, 3.0, 0.6357, 1.0, 0.6357, 1.0, 0.375, 3.0, 0.6357, 3.0, 0.6357, 1.0, 0.6357, 3.0, 0.7158, 1.0, 0.7158, 1.0, 0.6357, 3.0, 0.7158, 3.0, 0.0342, 1.99, 0.0342, 2.0, 0.1143, 2.0, 0.0342, 1.99, 0.0342, 2.0, 0.1143, 2.0, 0.1143, 2.0, 0.375, 2.0, 0.375, 1.99, 0.1143, 2.0, 0.375, 2.0, 0.375, 1.99, 0.375, 1.99, 0.1143, 1.99, 0.0342, 1.99, 0.375, 1.99, 0.1143, 1.99, 0.0342, 1.99, 0.0342, 1.99, 0.1143, 2.0, 0.375, 1.99, 0.0342, 1.99, 0.1143, 2.0, 0.375, 1.99, 0.375, 1.99, 0.375, 2.0, 0.6357, 2.0, 0.375, 1.99, 0.375, 2.0, 0.6357, 2.0, 0.6357, 2.0, 0.7158, 2.0, 0.7158, 1.99, 0.6357, 2.0, 0.7158, 2.0, 0.7158, 1.99, 0.7158, 1.99, 0.6357, 1.99, 0.375, 1.99, 0.7158, 1.99, 0.6357, 1.99, 0.375, 1.99, 0.375, 1.99, 0.6357, 2.0, 0.7158, 1.99, 0.375, 1.99, 0.6357, 2.0, 0.7158, 1.99, 0.0342, 1.0, -0.1389, 1.0, -0.1389, 3.0, 0.0342, 1.0, -0.1389, 3.0, 0.0342, 3.0, 0.7158, 1.0, 0.7158, 3.0, 0.862, 1.0, 0.862, 1.0, 0.7158, 3.0, 0.862, 3.0, -0.1389, 2.0, 0.0342, 2.0, 0.0342, 1.99, -0.1389, 2.0, 0.0342, 2.0, 0.0342, 1.99, 0.7158, 1.99, 0.7158, 2.0, 0.862, 2.0, 0.7158, 1.99, 0.7158, 2.0, 0.862, 2.0, 0.1652, 1.0, 0.1652, 3.0, 0.2851, 1.0, 0.2851, 1.0, 0.1652, 3.0, 0.2851, 3.0, 0.4649, 1.0, 0.4649, 3.0, 0.5848, 1.0, 0.5848, 1.0, 0.4649, 3.0, 0.5848, 3.0, 0.0, 1.836, 16.0, 1.836, 0.0, 1.887, 0.0, 1.887, 16.0, 1.836, 16.0, 1.887, 0.0, 1.887, 16.0, 1.887, 0.0, 1.836, 0.0, 1.836, 16.0, 1.887, 16.0, 1.836, 0.009, 1.836, 0.0, 1.934, 0.024, 1.934, 0.009, 1.836, 0.0, 1.934, 0.024, 1.934, 0.024, 1.934, 0.015, 1.836, 0.009, 1.836, 0.024, 1.934, 0.015, 1.836, 0.009, 1.836, 0.009, 1.836, 0.0, 1.934, 0.024, 1.934, 0.009, 1.836, 0.0, 1.934, 0.024, 1.934, 0.024, 1.934, 0.015, 1.836, 0.009, 1.836, 0.024, 1.934, 0.015, 1.836, 0.009, 1.836, 0.992, 1.988, 1.0, 1.988, 1.0, 1.934, 0.992, 1.988, 1.0, 1.988, 1.0, 1.934, 1.0, 1.934, 0.992, 1.934, 0.992, 1.988, 1.0, 1.934, 0.992, 1.934, 0.992, 1.988, 0.992, 1.934, 1.0, 1.934, 1.0, 1.988, 0.992, 1.934, 1.0, 1.934, 1.0, 1.988, 1.0, 1.988, 0.992, 1.988, 0.992, 1.934, 1.0, 1.988, 0.992, 1.988, 0.992, 1.934, 0.0, 1.949, 1.0, 1.949, 0.0, 1.973, 0.0, 1.973, 1.0, 1.949, 1.0, 1.973, 0.0, 1.973, 1.0, 1.973, 0.0, 1.961, 0.0, 1.961, 1.0, 1.973, 1.0, 1.961, 0.0, 1.949, 0.0, 1.961, 1.0, 1.961, 0.0, 1.949, 1.0, 1.961, 1.0, 1.949, 0.0, 1.949, 1.0, 1.949, 0.0, 1.961, 0.0, 1.961, 1.0, 1.949, 1.0, 1.961, 0.0, 1.961, 1.0, 1.961, 0.0, 1.973, 0.0, 1.973, 1.0, 1.961, 1.0, 1.973, 0.0, 1.973, 1.0, 1.973, 0.0, 1.949, 0.0, 1.949, 1.0, 1.973, 1.0, 1.949, 0.0, 1.949, 1.0, 1.949, 1.0, 1.961, 1.0, 1.961, 0.0, 1.961, 0.0, 1.949, 0.0, 1.961, 1.0, 1.961, 1.0, 1.973, 1.0, 1.973, 0.0, 1.973, 0.0, 1.961, 0.0, 1.973, 1.0, 1.973, 1.0, 1.949, 1.0, 1.949, 0.0, 1.949, 0.0, 1.973, 0.0, 1.902, 0.0156, 1.902, 0.0156, 1.906, 0.0156, 1.906, 0.0, 1.906, 0.0, 1.902, 0.0, 1.906, 0.0156, 1.906, 0.0156, 1.902, 0.0156, 1.902, 0.0, 1.902, 0.0, 1.906, 0.0, 1.906, 0.0156, 1.906, 0.0156, 1.902, 0.0156, 1.902, 0.0, 1.902, 0.0, 1.906, 0.0, 1.902, 0.0156, 1.902, 0.0156, 1.906, 0.0156, 1.906, 0.0, 1.906, 0.0, 1.902, 0.0, 1.906, 0.0156, 1.906, 0.0156, 1.902, 0.0156, 1.902, 0.0, 1.902, 0.0, 1.906, 0.0, 1.906, 0.0156, 1.906, 0.0156, 1.902, 0.0156, 1.902, 0.0, 1.902, 0.0, 1.906, 0.0, 1.949, 0.1, 1.961, 0.0, 1.961, 0.0, 1.949, 0.1, 1.961, 0.0, 1.961, 0.0, 1.961, 0.1, 1.961, 0.0, 1.973, 0.0, 1.961, 0.1, 1.961, 0.0, 1.973, 0.0, 1.949, 0.0, 1.973, 0.1, 1.961, 0.0, 1.973, 0.1, 1.961, 0.0, 1.949, 0.0, 1.949, 0.1, 1.961, 0.0, 1.973, 0.0, 1.949, 0.1, 1.961, 0.0, 1.973, 0.0, 1.973, 0.1, 1.961, 0.0, 1.961, 0.0, 1.973, 0.1, 1.961, 0.0, 1.961, 0.0, 1.961, 0.1, 1.961, 0.0, 1.949, 0.0, 1.961, 0.1, 1.961, 0.0, 1.949])
me_nr_db01_01_001.use_remesh_preserve_volume = False
me_nr_db01_01_001.use_remesh_preserve_attributes = False
me_nr_db01_01_001.use_mirror_vertex_groups = False
me_nr_db01_01_001.update()

# ---- objects
ob_camera = bpy.data.objects.new('Camera', cam_camera)
ob_lamp = bpy.data.objects.new('Lamp', light_lamp)
ob_pga_dk_gantry_uhw1t5m_l_returnwire = bpy.data.objects.new('pga_dk_gantry_uhw1t5m_L_returnwire', me_pga_dk_gantry_5m_w_returnwire)
ob_pga_dk_gantry_uhw1t5m_l_returnwire_001 = bpy.data.objects.new('pga_dk_gantry_uhw1t5m_L_returnwire.001', me_pga_dk_gantry_5m_w_returnwire_001)
ob_pga_dk_gantry_uhw1t5m_l_returnwire_002 = bpy.data.objects.new('pga_dk_gantry_uhw1t5m_L_returnwire.002', me_pga_dk_gantry_5m_w_returnwire_002)
ob_pga_dk_gantry_uhw1t5m_l_returnwire_003 = bpy.data.objects.new('pga_dk_gantry_uhw1t5m_L_returnwire.003', me_pga_dk_gantry_5m_w_returnwire_003)
ob_nr_db01_01 = bpy.data.objects.new('nr_db01~01', me_nr_db01_01_001)

# ---- transforms, parenting, visibility, modifiers, constraints
ob_camera.location = (7.481, -6.508, 5.344)
ob_camera.rotation_euler = (1.109, 0.0, 0.8149)
ob_camera.lock_rotations_4d = False
ob_camera.empty_display_type = 'ARROWS'
ob_camera.color = (0.0, 0.0, 0.0, 0.0)
ob_camera.display_type = 'WIRE'
ob_camera.lineart.crease_threshold = 0.0
ob_lamp.location = (4.076, 1.005, 5.904)
ob_lamp.rotation_euler = (0.6503, 0.05522, 1.866)
ob_lamp.lock_rotations_4d = False
ob_lamp.empty_display_type = 'ARROWS'
ob_lamp.color = (0.0, 0.0, 0.0, 0.0)
ob_lamp.lineart.crease_threshold = 0.0
ob_pga_dk_gantry_uhw1t5m_l_returnwire.location = (2.431, 3.235e-08, 7.435)
ob_pga_dk_gantry_uhw1t5m_l_returnwire.rotation_euler = (0.0, 1.571, 3.142)
ob_pga_dk_gantry_uhw1t5m_l_returnwire.scale = (0.4278, 0.3, 2.0)
_m = ob_pga_dk_gantry_uhw1t5m_l_returnwire.modifiers.new('Auto Smooth', 'NODES')
_m.node_group = ng_auto_smooth_003
_gi = [s.identifier for s in ng_auto_smooth_003.interface.items_tree if s.item_type == 'SOCKET' and s.in_out == 'INPUT']
_m[_gi[1]] = 0.9198  # Angle
ob_pga_dk_gantry_uhw1t5m_l_returnwire_001.location = (2.431, 3.235e-08, 7.375)
ob_pga_dk_gantry_uhw1t5m_l_returnwire_001.rotation_euler = (0.0, 1.571, 3.142)
_m = ob_pga_dk_gantry_uhw1t5m_l_returnwire_001.modifiers.new('Auto Smooth', 'NODES')
_m.node_group = ng_auto_smooth_003
_gi = [s.identifier for s in ng_auto_smooth_003.interface.items_tree if s.item_type == 'SOCKET' and s.in_out == 'INPUT']
_m[_gi[1]] = 0.9198  # Angle
ob_pga_dk_gantry_uhw1t5m_l_returnwire_002.location = (2.431, 3.235e-08, 7.375)
ob_pga_dk_gantry_uhw1t5m_l_returnwire_002.rotation_euler = (0.0, 1.571, 3.142)
_m = ob_pga_dk_gantry_uhw1t5m_l_returnwire_002.modifiers.new('Auto Smooth', 'NODES')
_m.node_group = ng_auto_smooth_003
_gi = [s.identifier for s in ng_auto_smooth_003.interface.items_tree if s.item_type == 'SOCKET' and s.in_out == 'INPUT']
_m[_gi[1]] = 0.9198  # Angle
ob_pga_dk_gantry_uhw1t5m_l_returnwire_003.location = (2.431, 3.235e-08, 7.375)
ob_pga_dk_gantry_uhw1t5m_l_returnwire_003.rotation_euler = (0.0, 1.571, 3.142)
ob_pga_dk_gantry_uhw1t5m_l_returnwire_003.scale = (1.0, 1.0, 2.0)
_m = ob_pga_dk_gantry_uhw1t5m_l_returnwire_003.modifiers.new('Auto Smooth', 'NODES')
_m.node_group = ng_auto_smooth_003
_gi = [s.identifier for s in ng_auto_smooth_003.interface.items_tree if s.item_type == 'SOCKET' and s.in_out == 'INPUT']
_m[_gi[1]] = 0.9198  # Angle
ob_nr_db01_01.location = (0.0001475, -0.2811, 1.101)
ob_nr_db01_01.rotation_euler = (0.0, 3.142, 0.0)
ob_nr_db01_01.lineart.crease_threshold = 0.0

# ---- collection membership
scene.collection.objects.link(ob_camera)
scene.collection.objects.link(ob_lamp)
col_pga_dk_gantry_uhw.objects.link(ob_pga_dk_gantry_uhw1t5m_l_returnwire)
col_pga_dk_gantry_uhw.objects.link(ob_pga_dk_gantry_uhw1t5m_l_returnwire_001)
col_pga_dk_gantry_uhw.objects.link(ob_pga_dk_gantry_uhw1t5m_l_returnwire_002)
col_pga_dk_gantry_uhw.objects.link(ob_pga_dk_gantry_uhw1t5m_l_returnwire_003)
col_reference_track.objects.link(ob_nr_db01_01)

# ---- scene / render settings (as saved in the file)
scene.camera = ob_camera
scene.frame_start = 1; scene.frame_end = 250; scene.frame_set(1)
scene.render.engine = 'CYCLES'
scene.render.resolution_percentage = 50
scene.render.dither_intensity = 0.0
scene.cycles.use_denoising = False
scene.cycles.samples = 128
scene.cycles.sampling_pattern = 'TABULATED_SOBOL'
scene.cycles.use_adaptive_sampling = False
scene.cycles.use_light_tree = False
scene.cycles.blur_glossy = 0.0
scene.cycles.sample_clamp_indirect = 0.0
scene.cycles.bake_type = 'AO'
scene.eevee.use_gtao = True
scene.view_settings.view_transform = 'Standard'
bpy.context.view_layer.update()
